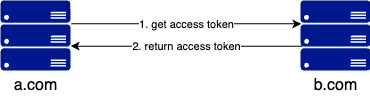

The diagram above was exported from draw.io. Its source (the exported page's mxGraphModel, read from the mxfile embedded in the PNG):
<mxGraphModel dx="1242" dy="823" grid="1" gridSize="10" guides="1" tooltips="1" connect="1" arrows="1" fold="1" page="1" pageScale="1" pageWidth="827" pageHeight="1169" math="0" shadow="0">
  <root>
    <mxCell id="0" />
    <mxCell id="1" parent="0" />
    <mxCell id="BHf-mLYbYeVxTfJ9K1x5-1" style="edgeStyle=orthogonalEdgeStyle;rounded=0;orthogonalLoop=1;jettySize=auto;html=1;exitX=1;exitY=0.5;exitDx=0;exitDy=0;exitPerimeter=0;entryX=0;entryY=0.5;entryDx=0;entryDy=0;entryPerimeter=0;" parent="1" edge="1">
      <mxGeometry relative="1" as="geometry">
        <mxPoint x="280.7" y="303.35" as="sourcePoint" />
        <mxPoint x="510.7" y="303.35" as="targetPoint" />
      </mxGeometry>
    </mxCell>
    <mxCell id="BHf-mLYbYeVxTfJ9K1x5-2" value="1. get access token" style="edgeLabel;html=1;align=center;verticalAlign=middle;resizable=0;points=[];" parent="BHf-mLYbYeVxTfJ9K1x5-1" vertex="1" connectable="0">
      <mxGeometry relative="1" as="geometry">
        <mxPoint as="offset" />
      </mxGeometry>
    </mxCell>
    <mxCell id="thWWNWYviuJ3jbUpCqM7-1" value="" style="sketch=0;aspect=fixed;pointerEvents=1;shadow=0;dashed=0;html=1;strokeColor=none;labelPosition=center;verticalLabelPosition=bottom;verticalAlign=top;align=center;fillColor=#00188D;shape=mxgraph.azure.server_rack" parent="1" vertex="1">
      <mxGeometry x="210" y="280" width="70" height="70" as="geometry" />
    </mxCell>
    <mxCell id="RJrk4MEgoQOWQgGPZFzk-1" style="rounded=0;orthogonalLoop=1;jettySize=auto;html=1;exitX=0.01;exitY=0.99;exitDx=0;exitDy=0;exitPerimeter=0;entryX=0.99;entryY=0.99;entryDx=0;entryDy=0;entryPerimeter=0;" parent="1" edge="1">
      <mxGeometry relative="1" as="geometry">
        <mxPoint x="511.40000000000003" y="325.65" as="sourcePoint" />
        <mxPoint x="279.99999999999994" y="325.65" as="targetPoint" />
      </mxGeometry>
    </mxCell>
    <mxCell id="RJrk4MEgoQOWQgGPZFzk-2" value="2. return access token" style="edgeLabel;html=1;align=center;verticalAlign=middle;resizable=0;points=[];" parent="RJrk4MEgoQOWQgGPZFzk-1" vertex="1" connectable="0">
      <mxGeometry relative="1" as="geometry">
        <mxPoint as="offset" />
      </mxGeometry>
    </mxCell>
    <mxCell id="thWWNWYviuJ3jbUpCqM7-2" value="" style="sketch=0;aspect=fixed;pointerEvents=1;shadow=0;dashed=0;html=1;strokeColor=none;labelPosition=center;verticalLabelPosition=bottom;verticalAlign=top;align=center;fillColor=#00188D;shape=mxgraph.azure.server_rack" parent="1" vertex="1">
      <mxGeometry x="510" y="280" width="70" height="70" as="geometry" />
    </mxCell>
    <mxCell id="thWWNWYviuJ3jbUpCqM7-3" value="a.com" style="text;html=1;align=center;verticalAlign=middle;resizable=0;points=[];autosize=1;strokeColor=none;fillColor=none;fontSize=16;" parent="1" vertex="1">
      <mxGeometry x="210" y="350" width="70" height="30" as="geometry" />
    </mxCell>
    <mxCell id="thWWNWYviuJ3jbUpCqM7-4" value="b.com" style="text;html=1;align=center;verticalAlign=middle;resizable=0;points=[];autosize=1;strokeColor=none;fillColor=none;fontSize=16;" parent="1" vertex="1">
      <mxGeometry x="510" y="350" width="70" height="30" as="geometry" />
    </mxCell>
  </root>
</mxGraphModel>